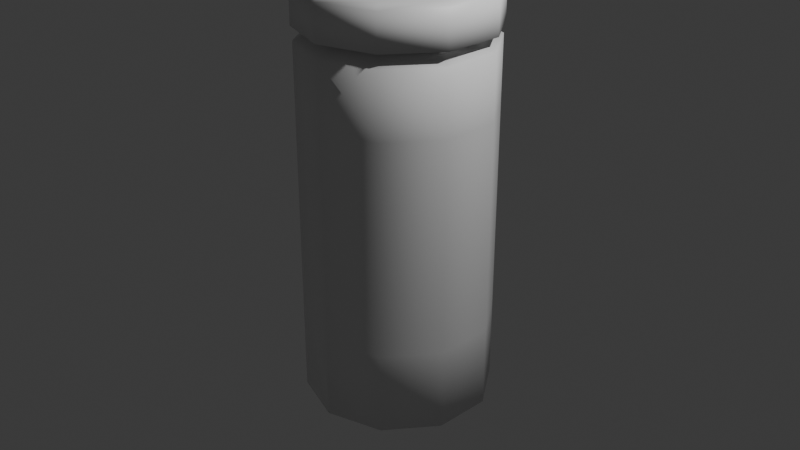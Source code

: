 # Source: pill_bottle.blend  (saved by Blender 4.0.36; exported with 4.5.12 LTS)
import bpy
from mathutils import Matrix  # noqa: F401  (used for matrix-valued properties, if any)

bpy.ops.wm.read_factory_settings(use_empty=True)
scene = bpy.context.scene
scene.name = 'Scene'

# ---- collections
col_collection = bpy.data.collections.new('Collection'); scene.collection.children.link(col_collection)

# ---- materials (node trees are filled in below, after node groups)
mat_material_001 = bpy.data.materials.new('Material.001')
mat_material_001.use_transparent_shadow = False
mat_material_002 = bpy.data.materials.new('Material.002')
mat_material_002.use_transparent_shadow = False
mat_material_003 = bpy.data.materials.new('Material.003')
mat_material_003.use_transparent_shadow = False

# ---- material node trees
mat_material_001.use_nodes = True; mat_material_001.node_tree.nodes.clear()
_N = mat_material_001.node_tree.nodes; _L = mat_material_001.node_tree.links
n0 = _N.new('ShaderNodeBsdfPrincipled'); n0.name = 'Principled BSDF'; n0.location = (10, 300)
n0.inputs[3].default_value = 1.45
n1 = _N.new('ShaderNodeOutputMaterial'); n1.name = 'Material Output'; n1.location = (300, 300)
_L.new(n0.outputs[0], n1.inputs[0])
n1.is_active_output = True
mat_material_002.use_nodes = True; mat_material_002.node_tree.nodes.clear()
_N = mat_material_002.node_tree.nodes; _L = mat_material_002.node_tree.links
n0 = _N.new('ShaderNodeBsdfPrincipled'); n0.name = 'Principled BSDF'; n0.location = (10, 300)
n0.inputs[3].default_value = 1.45
n1 = _N.new('ShaderNodeOutputMaterial'); n1.name = 'Material Output'; n1.location = (300, 300)
_L.new(n0.outputs[0], n1.inputs[0])
n1.is_active_output = True
mat_material_003.use_nodes = True; mat_material_003.node_tree.nodes.clear()
_N = mat_material_003.node_tree.nodes; _L = mat_material_003.node_tree.links
n0 = _N.new('ShaderNodeBsdfPrincipled'); n0.name = 'Principled BSDF'; n0.location = (10, 300)
n0.inputs[3].default_value = 1.45
n1 = _N.new('ShaderNodeOutputMaterial'); n1.name = 'Material Output'; n1.location = (300, 300)
_L.new(n0.outputs[0], n1.inputs[0])
n1.is_active_output = True

# ---- world
world_world = bpy.data.worlds.new('World'); scene.world = world_world
world_world.use_nodes = True; world_world.node_tree.nodes.clear()
_N = world_world.node_tree.nodes; _L = world_world.node_tree.links
n0 = _N.new('ShaderNodeOutputWorld'); n0.name = 'World Output'; n0.location = (300, 300)
n1 = _N.new('ShaderNodeBackground'); n1.name = 'Background'; n1.location = (10, 300)
n1.inputs[0].default_value = (0.05088, 0.05088, 0.05088, 1.0)
_L.new(n1.outputs[0], n0.inputs[0])
n0.is_active_output = True
world_world.color = (0.05088, 0.05088, 0.05088)
world_world.use_sun_shadow = False
world_world.sun_shadow_jitter_overblur = 0.0

# ---- cameras
cam_camera = bpy.data.cameras.new('Camera')
cam_camera.clip_end = 100.0
cam_camera.ortho_scale = 7.314

# ---- lights
light_light = bpy.data.lights.new('Light', 'POINT')
light_light.transmission_factor = 0.0
light_light.use_soft_falloff = False
light_light.energy = 1000.0
light_light.shadow_soft_size = 0.1
light_light.shadow_maximum_resolution = 0.006
light_light.use_absolute_resolution = True

# ---- meshes
me_cylinder = bpy.data.meshes.new('Cylinder')
me_cylinder.from_pydata([(0.0, 0.8079, -2.036), (0.0, 0.8299, 1.992), (0.4749, 0.6536, -2.036), (0.4878, 0.6714, 1.992), (0.7684, 0.2497, -2.036), (0.7893, 0.2564, 1.992), (0.7684, -0.2497, -2.036), (0.7893, -0.2564, 1.992), (0.4749, -0.6536, -2.036), (0.4878, -0.6714, 1.992), (0.0, -0.8079, -2.036), (0.0, -0.8299, 1.992), (-0.4749, -0.6536, -2.036), (-0.4878, -0.6714, 1.992), (-0.7684, -0.2497, -2.036), (-0.7893, -0.2564, 1.992), (-0.7684, 0.2497, -2.036), (-0.7893, 0.2564, 1.992), (-0.4749, 0.6536, -2.036), (-0.4878, 0.6714, 1.992), (0.0, 1.0, -1.9), (0.5878, 0.809, -1.9), (0.9511, 0.309, -1.9), (0.9511, -0.309, -1.9), (0.5878, -0.809, -1.9), (0.0, -1.0, -1.9), (-0.5878, -0.809, -1.9), (-0.9511, -0.309, -1.9), (-0.9511, 0.309, -1.9), (-0.5878, 0.809, -1.9), (0.5878, 0.809, 1.9), (0.0, 1.0, 1.9), (0.9511, 0.309, 1.9), (0.9511, -0.309, 1.9), (0.5878, -0.809, 1.9), (0.0, -1.0, 1.9), (-0.5878, -0.809, 1.9), (-0.9511, -0.309, 1.9), (-0.9511, 0.309, 1.9), (-0.5878, 0.809, 1.9), (0.5972, 0.822, 2.043), (2.674e-09, 1.016, 2.043), (0.9663, 0.314, 2.043), (0.9663, -0.314, 2.043), (0.5972, -0.822, 2.043), (2.674e-09, -1.016, 2.043), (-0.5972, -0.822, 2.043), (-0.9663, -0.314, 2.043), (-0.9663, 0.314, 2.043), (-0.5972, 0.822, 2.043), (0.5199, 0.7156, 2.463), (2.674e-09, 0.8845, 2.463), (0.8412, 0.2733, 2.463), (0.8412, -0.2733, 2.463), (0.5199, -0.7156, 2.463), (2.674e-09, -0.8845, 2.463), (-0.5199, -0.7156, 2.463), (-0.8412, -0.2733, 2.463), (-0.8412, 0.2733, 2.463), (-0.5199, 0.7156, 2.463), (0.5972, 0.822, 2.419), (2.674e-09, 1.016, 2.419), (0.9663, 0.314, 2.419), (0.9663, -0.314, 2.419), (0.5972, -0.822, 2.419), (2.674e-09, -1.016, 2.419), (-0.5972, -0.822, 2.419), (-0.9663, -0.314, 2.419), (-0.9663, 0.314, 2.419), (-0.5972, 0.822, 2.419), (0.0, 1.0, -1.028), (0.0, 1.0, 1.223), (0.5878, 0.809, 1.223), (0.5878, 0.809, -1.028), (0.9511, 0.309, 1.223), (0.9511, 0.309, -1.028), (0.9511, -0.309, 1.223), (0.9511, -0.309, -1.028), (0.5878, -0.809, 1.223), (0.5878, -0.809, -1.028), (0.0, -1.0, 1.223), (0.0, -1.0, -1.028), (-0.5878, -0.809, 1.223), (-0.5878, -0.809, -1.028), (-0.9511, -0.309, 1.223), (-0.9511, -0.309, -1.028), (-0.9511, 0.309, 1.223), (-0.9511, 0.309, -1.028), (-0.5878, 0.809, 1.223), (-0.5878, 0.809, -1.028)], [], [(71, 31, 30, 72), (72, 30, 32, 74), (74, 32, 33, 76), (76, 33, 34, 78), (78, 34, 35, 80), (80, 35, 36, 82), (82, 36, 37, 84), (84, 37, 38, 86), (7, 5, 42, 43), (86, 38, 39, 88), (88, 39, 31, 71), (0, 2, 4, 6, 8, 10, 12, 14, 16, 18), (2, 0, 20, 21), (4, 2, 21, 22), (6, 4, 22, 23), (8, 6, 23, 24), (10, 8, 24, 25), (12, 10, 25, 26), (14, 12, 26, 27), (16, 14, 27, 28), (18, 16, 28, 29), (0, 18, 29, 20), (1, 3, 30, 31), (3, 5, 32, 30), (5, 7, 33, 32), (7, 9, 34, 33), (9, 11, 35, 34), (11, 13, 36, 35), (13, 15, 37, 36), (15, 17, 38, 37), (17, 19, 39, 38), (19, 1, 31, 39), (41, 49, 69, 61), (1, 19, 49, 41), (15, 13, 46, 47), (9, 7, 43, 44), (3, 1, 41, 40), (17, 15, 47, 48), (11, 9, 44, 45), (5, 3, 40, 42), (19, 17, 48, 49), (13, 11, 45, 46), (50, 51, 59, 58, 57, 56, 55, 54, 53, 52), (47, 46, 66, 67), (44, 43, 63, 64), (40, 41, 61, 60), (48, 47, 67, 68), (45, 44, 64, 65), (42, 40, 60, 62), (49, 48, 68, 69), (46, 45, 65, 66), (43, 42, 62, 63), (51, 50, 60, 61), (50, 52, 62, 60), (52, 53, 63, 62), (53, 54, 64, 63), (54, 55, 65, 64), (55, 56, 66, 65), (56, 57, 67, 66), (57, 58, 68, 67), (58, 59, 69, 68), (59, 51, 61, 69), (29, 89, 70, 20), (89, 88, 71, 70), (28, 87, 89, 29), (87, 86, 88, 89), (27, 85, 87, 28), (85, 84, 86, 87), (26, 83, 85, 27), (83, 82, 84, 85), (25, 81, 83, 26), (81, 80, 82, 83), (24, 79, 81, 25), (79, 78, 80, 81), (23, 77, 79, 24), (77, 76, 78, 79), (22, 75, 77, 23), (75, 74, 76, 77), (21, 73, 75, 22), (73, 72, 74, 75), (20, 70, 73, 21), (70, 71, 72, 73)])
me_cylinder.polygons.foreach_set('use_smooth', [True] * 82)
me_cylinder.polygons.foreach_set('material_index', [0, 0, 0, 0, 0, 0, 0, 0, 1, 0, 0, 0, 0, 0, 0, 0, 0, 0, 0, 0, 0, 0, 0, 0, 0, 0, 0, 0, 0, 0, 0, 0, 1, 1, 1, 1, 1, 1, 1, 1, 1, 1, 1, 1, 1, 1, 1, 1, 1, 1, 1, 1, 1, 1, 1, 1, 1, 1, 1, 1, 1, 1, 0, 2, 0, 2, 0, 2, 0, 2, 0, 2, 0, 2, 0, 2, 0, 2, 0, 2, 0, 2])
_uv = me_cylinder.uv_layers.new(name='UVMap')
_uv.uv.foreach_set('vector', [0.4961, 0.7136, 0.4961, 0.864, 0.6267, 0.864, 0.6267, 0.7136, 0.6759, 0.7136, 0.6759, 0.864, 0.5648, 0.864, 0.5648, 0.7136, 0.5648, 0.7136, 0.5648, 0.864, 0.4274, 0.864, 0.4274, 0.7136, 0.4274, 0.7136, 0.4274, 0.864, 0.3163, 0.864, 0.3163, 0.7136, 0.6267, 0.7136, 0.6267, 0.864, 0.4961, 0.864, 0.4961, 0.7136, 0.4961, 0.7136, 0.4961, 0.864, 0.3655, 0.864, 0.3655, 0.7136, 0.3163, 0.7136, 0.3163, 0.864, 0.4274, 0.864, 0.4274, 0.7136, 0.4274, 0.7136, 0.4274, 0.864, 0.5648, 0.864, 0.5648, 0.7136, 0.6715, 0.5719, 0.6715, 0.6859, 0.7108, 0.6987, 0.7108, 0.5591, 0.5648, 0.7136, 0.5648, 0.864, 0.6759, 0.864, 0.6759, 0.7136, 0.3655, 0.7136, 0.3655, 0.864, 0.4961, 0.864, 0.4961, 0.7136, 0.4961, 0.8085, 0.6016, 0.7742, 0.6669, 0.6844, 0.6669, 0.5734, 0.6016, 0.4836, 0.4961, 0.4494, 0.3906, 0.4836, 0.3253, 0.5734, 0.3253, 0.6844, 0.3906, 0.7742, 0.6016, 0.7742, 0.4961, 0.8085, 0.4961, 0.8511, 0.6267, 0.8087, 0.6669, 0.6844, 0.6016, 0.7742, 0.6267, 0.8087, 0.7075, 0.6976, 0.6669, 0.5734, 0.6669, 0.6844, 0.7075, 0.6976, 0.7075, 0.5602, 0.6016, 0.4836, 0.6669, 0.5734, 0.7075, 0.5602, 0.6267, 0.4491, 0.4961, 0.4494, 0.6016, 0.4836, 0.6267, 0.4491, 0.4961, 0.4067, 0.3906, 0.4836, 0.4961, 0.4494, 0.4961, 0.4067, 0.3655, 0.4491, 0.3253, 0.5734, 0.3906, 0.4836, 0.3655, 0.4491, 0.2847, 0.5602, 0.3253, 0.6844, 0.3253, 0.5734, 0.2847, 0.5602, 0.2847, 0.6976, 0.3906, 0.7742, 0.3253, 0.6844, 0.2847, 0.6976, 0.3655, 0.8087, 0.4961, 0.8085, 0.3906, 0.7742, 0.3655, 0.8087, 0.4961, 0.8511, 0.4961, 0.8133, 0.6045, 0.7781, 0.6267, 0.8087, 0.4961, 0.8511, 0.6045, 0.7781, 0.6715, 0.6859, 0.7075, 0.6976, 0.6267, 0.8087, 0.6715, 0.6859, 0.6715, 0.5719, 0.7075, 0.5602, 0.7075, 0.6976, 0.6715, 0.5719, 0.6045, 0.4797, 0.6267, 0.4491, 0.7075, 0.5602, 0.6045, 0.4797, 0.4961, 0.4445, 0.4961, 0.4067, 0.6267, 0.4491, 0.4961, 0.4445, 0.3877, 0.4797, 0.3655, 0.4491, 0.4961, 0.4067, 0.3877, 0.4797, 0.3207, 0.5719, 0.2847, 0.5602, 0.3655, 0.4491, 0.3207, 0.5719, 0.3207, 0.6859, 0.2847, 0.6976, 0.2847, 0.5602, 0.3207, 0.6859, 0.3877, 0.7781, 0.3655, 0.8087, 0.2847, 0.6976, 0.3877, 0.7781, 0.4961, 0.8133, 0.4961, 0.8511, 0.3655, 0.8087, 0.4961, 0.8957, 0.3634, 0.8957, 0.3634, 0.9793, 0.4961, 0.9793, 0.4961, 0.8133, 0.3877, 0.7781, 0.3634, 0.8116, 0.4961, 0.8547, 0.3207, 0.5719, 0.3877, 0.4797, 0.3634, 0.4462, 0.2813, 0.5591, 0.6045, 0.4797, 0.6715, 0.5719, 0.7108, 0.5591, 0.6288, 0.4462, 0.6045, 0.7781, 0.4961, 0.8133, 0.4961, 0.8547, 0.6288, 0.8116, 0.3207, 0.6859, 0.3207, 0.5719, 0.2813, 0.5591, 0.2813, 0.6987, 0.4961, 0.4445, 0.6045, 0.4797, 0.6288, 0.4462, 0.4961, 0.4031, 0.6715, 0.6859, 0.6045, 0.7781, 0.6288, 0.8116, 0.7108, 0.6987, 0.3877, 0.7781, 0.3207, 0.6859, 0.2813, 0.6987, 0.3634, 0.8116, 0.3877, 0.4797, 0.4961, 0.4445, 0.4961, 0.4031, 0.3634, 0.4462, 0.6116, 0.7879, 0.4961, 0.8255, 0.3806, 0.7879, 0.3091, 0.6896, 0.3091, 0.5682, 0.3806, 0.4699, 0.4961, 0.4323, 0.6116, 0.4699, 0.683, 0.5682, 0.683, 0.6896, 0.4263, 0.8957, 0.3134, 0.8957, 0.3134, 0.9793, 0.4263, 0.9793, 0.3134, 0.8957, 0.4263, 0.8957, 0.4263, 0.9793, 0.3134, 0.9793, 0.6288, 0.8957, 0.4961, 0.8957, 0.4961, 0.9793, 0.6288, 0.9793, 0.5659, 0.8957, 0.4263, 0.8957, 0.4263, 0.9793, 0.5659, 0.9793, 0.4961, 0.8957, 0.6288, 0.8957, 0.6288, 0.9793, 0.4961, 0.9793, 0.5659, 0.8957, 0.6788, 0.8957, 0.6788, 0.9793, 0.5659, 0.9793, 0.6788, 0.8957, 0.5659, 0.8957, 0.5659, 0.9793, 0.6788, 0.9793, 0.3634, 0.8957, 0.4961, 0.8957, 0.4961, 0.9793, 0.3634, 0.9793, 0.4263, 0.8957, 0.5659, 0.8957, 0.5659, 0.9793, 0.4263, 0.9793, 0.4961, 0.8255, 0.6116, 0.7879, 0.6288, 0.8116, 0.4961, 0.8547, 0.6116, 0.7879, 0.683, 0.6896, 0.7108, 0.6987, 0.6288, 0.8116, 0.683, 0.6896, 0.683, 0.5682, 0.7108, 0.5591, 0.7108, 0.6987, 0.683, 0.5682, 0.6116, 0.4699, 0.6288, 0.4462, 0.7108, 0.5591, 0.6116, 0.4699, 0.4961, 0.4323, 0.4961, 0.4031, 0.6288, 0.4462, 0.4961, 0.4323, 0.3806, 0.4699, 0.3634, 0.4462, 0.4961, 0.4031, 0.3806, 0.4699, 0.3091, 0.5682, 0.2813, 0.5591, 0.3634, 0.4462, 0.3091, 0.5682, 0.3091, 0.6896, 0.2813, 0.6987, 0.2813, 0.5591, 0.3091, 0.6896, 0.3806, 0.7879, 0.3634, 0.8116, 0.2813, 0.6987, 0.3806, 0.7879, 0.4961, 0.8255, 0.4961, 0.8547, 0.3634, 0.8116, 0.3655, 0.01954, 0.3655, 0.2133, 0.4961, 0.2133, 0.4961, 0.01954, 0.3655, 0.2133, 0.3655, 0.7136, 0.4961, 0.7136, 0.4961, 0.2133, 0.5648, 0.01954, 0.5648, 0.2133, 0.6759, 0.2133, 0.6759, 0.01954, 0.5648, 0.2133, 0.5648, 0.7136, 0.6759, 0.7136, 0.6759, 0.2133, 0.4274, 0.01954, 0.4274, 0.2133, 0.5648, 0.2133, 0.5648, 0.01954, 0.4274, 0.2133, 0.4274, 0.7136, 0.5648, 0.7136, 0.5648, 0.2133, 0.3163, 0.01954, 0.3163, 0.2133, 0.4274, 0.2133, 0.4274, 0.01954, 0.3163, 0.2133, 0.3163, 0.7136, 0.4274, 0.7136, 0.4274, 0.2133, 0.4961, 0.01954, 0.4961, 0.2133, 0.3655, 0.2133, 0.3655, 0.01954, 0.4961, 0.2133, 0.4961, 0.7136, 0.3655, 0.7136, 0.3655, 0.2133, 0.6267, 0.01954, 0.6267, 0.2133, 0.4961, 0.2133, 0.4961, 0.01954, 0.6267, 0.2133, 0.6267, 0.7136, 0.4961, 0.7136, 0.4961, 0.2133, 0.4274, 0.01954, 0.4274, 0.2133, 0.3163, 0.2133, 0.3163, 0.01954, 0.4274, 0.2133, 0.4274, 0.7136, 0.3163, 0.7136, 0.3163, 0.2133, 0.5648, 0.01954, 0.5648, 0.2133, 0.4274, 0.2133, 0.4274, 0.01954, 0.5648, 0.2133, 0.5648, 0.7136, 0.4274, 0.7136, 0.4274, 0.2133, 0.6759, 0.01954, 0.6759, 0.2133, 0.5648, 0.2133, 0.5648, 0.01954, 0.6759, 0.2133, 0.6759, 0.7136, 0.5648, 0.7136, 0.5648, 0.2133, 0.4961, 0.01954, 0.4961, 0.2133, 0.6267, 0.2133, 0.6267, 0.01954, 0.4961, 0.2133, 0.4961, 0.7136, 0.6267, 0.7136, 0.6267, 0.2133])
me_cylinder.materials.append(mat_material_001)
me_cylinder.materials.append(mat_material_002)
me_cylinder.materials.append(mat_material_003)
me_cylinder.update()

# ---- objects
ob_light = bpy.data.objects.new('Light', light_light)
ob_camera = bpy.data.objects.new('Camera', cam_camera)
ob_cylinder = bpy.data.objects.new('Cylinder', me_cylinder)

# ---- transforms, parenting, visibility, modifiers, constraints
ob_light.location = (4.076, 1.005, 5.904)
ob_light.rotation_euler = (0.6503, 0.05522, 1.866)
ob_light.lock_rotations_4d = False
ob_light.empty_display_type = 'ARROWS'
ob_light.color = (0.0, 0.0, 0.0, 0.0)
ob_light.lineart.crease_threshold = 0.0
ob_camera.location = (7.359, -6.926, 4.958)
ob_camera.rotation_euler = (1.109, 0.0, 0.8149)
ob_camera.lock_rotations_4d = False
ob_camera.empty_display_type = 'ARROWS'
ob_camera.color = (0.0, 0.0, 0.0, 0.0)
ob_camera.display_type = 'WIRE'
ob_camera.lineart.crease_threshold = 0.0
ob_cylinder.location = (0.0, 0.0, 0.0)

# ---- collection membership
col_collection.objects.link(ob_light)
col_collection.objects.link(ob_camera)
col_collection.objects.link(ob_cylinder)

# ---- scene / render settings (as saved in the file)
scene.camera = ob_camera
scene.frame_start = 1; scene.frame_end = 250; scene.frame_set(1)
scene.render.engine = 'BLENDER_EEVEE_NEXT'
scene.cycles.sampling_pattern = 'TABULATED_SOBOL'
bpy.context.view_layer.update()
